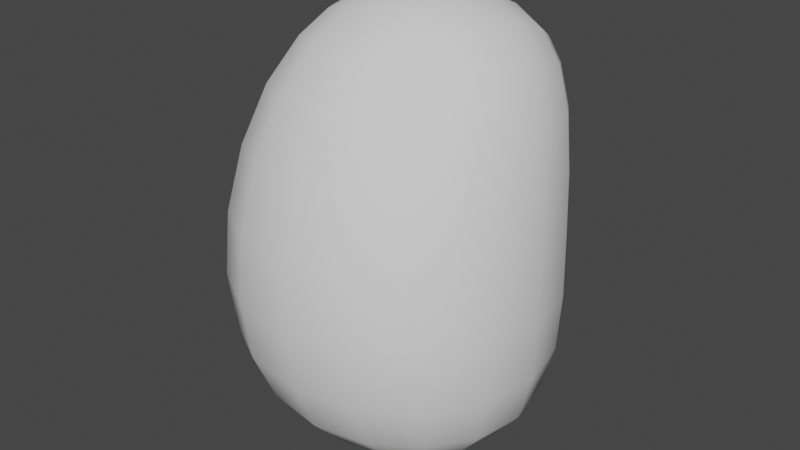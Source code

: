 # Source: potato.blend  (saved by Blender 3.6.13; exported with 4.5.12 LTS)
import bpy
from mathutils import Matrix  # noqa: F401  (used for matrix-valued properties, if any)

bpy.ops.wm.read_factory_settings(use_empty=True)
scene = bpy.context.scene
scene.name = 'Scene'

# ---- collections
col_collection = bpy.data.collections.new('Collection'); scene.collection.children.link(col_collection)

# ---- node groups
ng_auto_smooth = bpy.data.node_groups.new('Auto Smooth', 'GeometryNodeTree')
_s = ng_auto_smooth.interface.new_socket(name='Geometry', in_out='OUTPUT', socket_type='NodeSocketGeometry')
_s = ng_auto_smooth.interface.new_socket(name='Geometry', in_out='INPUT', socket_type='NodeSocketGeometry')
_s = ng_auto_smooth.interface.new_socket(name='Angle', in_out='INPUT', socket_type='NodeSocketFloat')
_s.subtype = 'ANGLE'
_s.min_value = 0.0
_s.max_value = 3.142
ng_auto_smooth.is_modifier = True
_N = ng_auto_smooth.nodes; _L = ng_auto_smooth.links
n0 = _N.new('NodeGroupOutput'); n0.name = 'Group Output'; n0.location = (480, -100)
n1 = _N.new('NodeGroupInput'); n1.name = 'Group Input'; n1.location = (-420, -300)
n2 = _N.new('NodeGroupInput'); n2.name = 'Group Input.001'; n2.location = (-60, -100)
n3 = _N.new('GeometryNodeSetShadeSmooth'); n3.name = 'Set Shade Smooth'; n3.location = (120, -100)
n3.domain = 'EDGE'
n4 = _N.new('GeometryNodeSetShadeSmooth'); n4.name = 'Set Shade Smooth.001'; n4.location = (300, -100)
n5 = _N.new('GeometryNodeInputMeshEdgeAngle'); n5.name = 'Edge Angle'; n5.location = (-420, -220)
n6 = _N.new('GeometryNodeInputEdgeSmooth'); n6.name = 'Is Edge Smooth'; n6.location = (-60, -160)
n7 = _N.new('GeometryNodeInputShadeSmooth'); n7.name = 'Is Face Smooth'; n7.location = (-240, -340)
n8 = _N.new('FunctionNodeBooleanMath'); n8.name = 'Boolean Math'; n8.location = (-60, -220)
n9 = _N.new('FunctionNodeCompare'); n9.name = 'Compare'; n9.location = (-240, -180)
n9.operation = 'LESS_EQUAL'
_L.new(n5.outputs[0], n9.inputs[0])
_L.new(n4.outputs[0], n0.inputs[0])
_L.new(n1.outputs[1], n9.inputs[1])
_L.new(n9.outputs[0], n8.inputs[0])
_L.new(n7.outputs[0], n8.inputs[1])
_L.new(n2.outputs[0], n3.inputs[0])
_L.new(n6.outputs[0], n3.inputs[1])
_L.new(n3.outputs[0], n4.inputs[0])
_L.new(n8.outputs[0], n3.inputs[2])
n0.is_active_output = True

# ---- world
world_world = bpy.data.worlds.new('World'); scene.world = world_world
world_world.use_nodes = True; world_world.node_tree.nodes.clear()
_N = world_world.node_tree.nodes; _L = world_world.node_tree.links
n0 = _N.new('ShaderNodeOutputWorld'); n0.name = 'World Output'; n0.location = (300, 300)
n1 = _N.new('ShaderNodeBackground'); n1.name = 'Background'; n1.location = (10, 300)
n1.inputs[0].default_value = (0.05088, 0.05088, 0.05088, 1.0)
_L.new(n1.outputs[0], n0.inputs[0])
n0.is_active_output = True
world_world.color = (0.05088, 0.05088, 0.05088)
world_world.use_sun_shadow = False
world_world.sun_shadow_jitter_overblur = 0.0

# ---- meshes
me_cube_001 = bpy.data.meshes.new('Cube.001')
me_cube_001.from_pydata([(-0.9422, -0.9166, -1.024), (-0.6511, -0.3472, 1.235), (-1.111, 0.9161, -1.102), (-0.6501, 1.039, 0.8237), (1.058, -0.9166, -1.024), (0.6524, -0.3472, 1.235), (0.8886, 0.9161, -1.102), (0.6534, 1.039, 0.8237), (-1.031, -1.224, 0.1281), (-1.031, 0.7756, 0.1281), (0.9686, 0.7756, 0.1281), (0.9686, -1.224, 0.1281)], [], [(8, 1, 3, 9), (9, 3, 7, 10), (10, 7, 5, 11), (11, 5, 1, 8), (2, 6, 4, 0), (7, 3, 1, 5), (4, 11, 8, 0), (6, 10, 11, 4), (2, 9, 10, 6), (0, 8, 9, 2)])
me_cube_001.polygons.foreach_set('use_smooth', [True] * 10)
_uv = me_cube_001.uv_layers.new(name='UVMap')
_uv.uv.foreach_set('vector', [0.5064, 0.0, 0.625, 0.0, 0.625, 0.25, 0.5064, 0.25, 0.5064, 0.25, 0.625, 0.25, 0.625, 0.5, 0.5064, 0.5, 0.5064, 0.5, 0.625, 0.5, 0.625, 0.75, 0.5064, 0.75, 0.5064, 0.75, 0.625, 0.75, 0.625, 1.0, 0.5064, 1.0, 0.125, 0.5, 0.375, 0.5, 0.375, 0.75, 0.125, 0.75, 0.625, 0.5, 0.875, 0.5, 0.875, 0.75, 0.625, 0.75, 0.375, 0.75, 0.5064, 0.75, 0.5064, 1.0, 0.375, 1.0, 0.375, 0.5, 0.5064, 0.5, 0.5064, 0.75, 0.375, 0.75, 0.375, 0.25, 0.5064, 0.25, 0.5064, 0.5, 0.375, 0.5, 0.375, 0.0, 0.5064, 0.0, 0.5064, 0.25, 0.375, 0.25])
me_cube_001.update()

# ---- objects
ob_cube = bpy.data.objects.new('Cube', me_cube_001)

# ---- transforms, parenting, visibility, modifiers, constraints
ob_cube.location = (0.0, 0.0, 0.0)
ob_cube.scale = (1.0, 1.0, 1.293)
_m = ob_cube.modifiers.new('Subdivision', 'SUBSURF')
_m.levels = 3
_m = ob_cube.modifiers.new('Auto Smooth', 'NODES')
_m.node_group = ng_auto_smooth
_gi = [s.identifier for s in ng_auto_smooth.interface.items_tree if s.item_type == 'SOCKET' and s.in_out == 'INPUT']
_m[_gi[1]] = 0.5236  # Angle

# ---- collection membership
col_collection.objects.link(ob_cube)

# ---- scene / render settings (as saved in the file)
scene.frame_start = 1; scene.frame_end = 250; scene.frame_set(1)
scene.render.engine = 'BLENDER_EEVEE_NEXT'
scene.cycles.sampling_pattern = 'TABULATED_SOBOL'
scene.view_settings.view_transform = 'Filmic'
bpy.context.view_layer.update()

# ---- added for rendering (the .blend has no active camera and no usable light): camera, sun
cam_auto = bpy.data.cameras.new('AutoCamera')
cam_auto.lens = 50.0
cam_auto.sensor_width = 36.0
cam_auto.clip_end = 1000.0
ob_auto_camera = bpy.data.objects.new('AutoCamera', cam_auto)
scene.collection.objects.link(ob_auto_camera)
ob_auto_camera.location = (3.27584, -4.04928, 2.65393)
ob_auto_camera.rotation_euler = (1.09748, -7.21219e-08, 0.694738)
scene.camera = ob_auto_camera
light_auto_sun = bpy.data.lights.new('AutoSun', 'SUN')
light_auto_sun.energy = 3.0
light_auto_sun.angle = 0.0523599
ob_auto_sun = bpy.data.objects.new('AutoSun', light_auto_sun)
scene.collection.objects.link(ob_auto_sun)
ob_auto_sun.rotation_euler = (0.872665, 0.174533, 0.523599)
bpy.context.view_layer.update()
